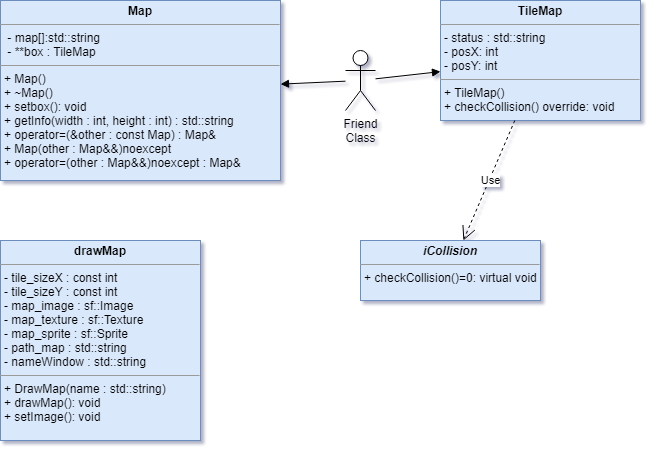

The diagram above was exported from draw.io. Its source (the exported page's mxGraphModel, read from the mxfile embedded in the PNG):
<mxGraphModel dx="1348" dy="795" grid="0" gridSize="10" guides="1" tooltips="1" connect="1" arrows="1" fold="1" page="1" pageScale="1" pageWidth="1169" pageHeight="827" background="none" math="0" shadow="1">
  <root>
    <mxCell id="0" />
    <mxCell id="1" parent="0" />
    <mxCell id="QIoBPBcvdL_Y5jLuDFpD-41" value="&lt;p style=&quot;margin: 0px ; margin-top: 4px ; text-align: center&quot;&gt;&lt;b&gt;Map&lt;/b&gt;&lt;/p&gt;&lt;hr size=&quot;1&quot;&gt;&lt;p style=&quot;margin: 0px ; margin-left: 4px&quot;&gt;&lt;span&gt;&amp;nbsp;- map[]:std::string&lt;/span&gt;&lt;/p&gt;&lt;p style=&quot;margin: 0px ; margin-left: 4px&quot;&gt;&lt;span&gt;&amp;nbsp;- **box : TileMap&lt;/span&gt;&lt;br&gt;&lt;/p&gt;&lt;hr size=&quot;1&quot;&gt;&lt;p style=&quot;margin: 0px ; margin-left: 4px&quot;&gt;+ Map()&lt;/p&gt;&lt;p style=&quot;margin: 0px ; margin-left: 4px&quot;&gt;+ ~Map()&lt;/p&gt;&lt;p style=&quot;margin: 0px ; margin-left: 4px&quot;&gt;+ setbox(): void&lt;/p&gt;&lt;p style=&quot;margin: 0px ; margin-left: 4px&quot;&gt;+ getInfo(width : int, height : int) : std::string&lt;/p&gt;&lt;p style=&quot;margin: 0px ; margin-left: 4px&quot;&gt;+ operator=(&amp;amp;other : const Map) : Map&amp;amp;&lt;/p&gt;&lt;p style=&quot;margin: 0px ; margin-left: 4px&quot;&gt;+ Map(other : Map&amp;amp;&amp;amp;)noexcept&lt;/p&gt;&lt;p style=&quot;margin: 0px ; margin-left: 4px&quot;&gt;+ operator=(other : Map&amp;amp;&amp;amp;)noexcept : Map&amp;amp;&lt;/p&gt;" style="verticalAlign=top;align=left;overflow=fill;fontSize=12;fontFamily=Helvetica;html=1;fillColor=#dae8fc;strokeColor=#6c8ebf;" parent="1" vertex="1">
      <mxGeometry x="80" y="40" width="280" height="180" as="geometry" />
    </mxCell>
    <mxCell id="QIoBPBcvdL_Y5jLuDFpD-46" value="&lt;p style=&quot;margin: 0px ; margin-top: 4px ; text-align: center&quot;&gt;&lt;b&gt;&lt;i&gt;iCollision&lt;/i&gt;&lt;/b&gt;&lt;/p&gt;&lt;hr size=&quot;1&quot;&gt;&lt;p style=&quot;margin: 0px ; margin-left: 4px&quot;&gt;+ checkCollision()=0: virtual void&lt;/p&gt;" style="verticalAlign=top;align=left;overflow=fill;fontSize=12;fontFamily=Helvetica;html=1;fillColor=#dae8fc;strokeColor=#6c8ebf;" parent="1" vertex="1">
      <mxGeometry x="440" y="280" width="180" height="60" as="geometry" />
    </mxCell>
    <mxCell id="QIoBPBcvdL_Y5jLuDFpD-47" value="&lt;p style=&quot;margin: 0px ; margin-top: 4px ; text-align: center&quot;&gt;&lt;b&gt;drawMap&lt;/b&gt;&lt;/p&gt;&lt;hr size=&quot;1&quot;&gt;&lt;p style=&quot;margin: 0px ; margin-left: 4px&quot;&gt;- tile_sizeX : const int&lt;/p&gt;&lt;p style=&quot;margin: 0px ; margin-left: 4px&quot;&gt;- tile_sizeY : const int&lt;/p&gt;&lt;p style=&quot;margin: 0px ; margin-left: 4px&quot;&gt;- map_image : sf::Image&lt;/p&gt;&lt;p style=&quot;margin: 0px ; margin-left: 4px&quot;&gt;&lt;span&gt;- map_texture : sf::Texture&lt;/span&gt;&lt;/p&gt;&lt;p style=&quot;margin: 0px ; margin-left: 4px&quot;&gt;- map_sprite : sf::Sprite&lt;/p&gt;&lt;p style=&quot;margin: 0px ; margin-left: 4px&quot;&gt;- path_map : std::string&lt;/p&gt;&lt;p style=&quot;margin: 0px ; margin-left: 4px&quot;&gt;- nameWindow : std::string&lt;/p&gt;&lt;hr size=&quot;1&quot;&gt;&lt;p style=&quot;margin: 0px ; margin-left: 4px&quot;&gt;+ DrawMap(name : std::string)&lt;/p&gt;&lt;p style=&quot;margin: 0px ; margin-left: 4px&quot;&gt;+ drawMap(): void&lt;/p&gt;&lt;p style=&quot;margin: 0px ; margin-left: 4px&quot;&gt;+ setImage(): void&lt;/p&gt;" style="verticalAlign=top;align=left;overflow=fill;fontSize=12;fontFamily=Helvetica;html=1;fillColor=#dae8fc;strokeColor=#6c8ebf;" parent="1" vertex="1">
      <mxGeometry x="80" y="280" width="200" height="200" as="geometry" />
    </mxCell>
    <mxCell id="QIoBPBcvdL_Y5jLuDFpD-48" value="&lt;p style=&quot;margin: 0px ; margin-top: 4px ; text-align: center&quot;&gt;&lt;b&gt;TileMap&lt;/b&gt;&lt;/p&gt;&lt;hr size=&quot;1&quot;&gt;&lt;p style=&quot;margin: 0px ; margin-left: 4px&quot;&gt;- status : std::string&lt;/p&gt;&lt;p style=&quot;margin: 0px ; margin-left: 4px&quot;&gt;- posX: int&lt;/p&gt;&lt;p style=&quot;margin: 0px ; margin-left: 4px&quot;&gt;- posY: int&lt;/p&gt;&lt;hr size=&quot;1&quot;&gt;&lt;p style=&quot;margin: 0px ; margin-left: 4px&quot;&gt;+ TileMap()&lt;/p&gt;&lt;p style=&quot;margin: 0px ; margin-left: 4px&quot;&gt;+ checkCollision() override: void&lt;/p&gt;" style="verticalAlign=top;align=left;overflow=fill;fontSize=12;fontFamily=Helvetica;html=1;fillColor=#dae8fc;strokeColor=#6c8ebf;" parent="1" vertex="1">
      <mxGeometry x="520" y="40" width="200" height="120" as="geometry" />
    </mxCell>
    <mxCell id="QIoBPBcvdL_Y5jLuDFpD-49" value="Use" style="endArrow=open;endSize=12;dashed=1;html=1;" parent="1" source="QIoBPBcvdL_Y5jLuDFpD-48" target="QIoBPBcvdL_Y5jLuDFpD-46" edge="1">
      <mxGeometry x="-0.0086" y="1" width="160" relative="1" as="geometry">
        <mxPoint x="540" y="310" as="sourcePoint" />
        <mxPoint x="530" y="210" as="targetPoint" />
        <Array as="points" />
        <mxPoint as="offset" />
      </mxGeometry>
    </mxCell>
    <mxCell id="QIoBPBcvdL_Y5jLuDFpD-58" value="" style="endArrow=block;startArrow=none;endFill=1;startFill=1;html=1;" parent="1" source="QIoBPBcvdL_Y5jLuDFpD-59" target="QIoBPBcvdL_Y5jLuDFpD-48" edge="1">
      <mxGeometry width="160" relative="1" as="geometry">
        <mxPoint x="400" y="110" as="sourcePoint" />
        <mxPoint x="560" y="110" as="targetPoint" />
      </mxGeometry>
    </mxCell>
    <mxCell id="QIoBPBcvdL_Y5jLuDFpD-59" value="Friend&lt;br&gt;Class&lt;br&gt;" style="shape=umlActor;verticalLabelPosition=bottom;verticalAlign=top;html=1;" parent="1" vertex="1">
      <mxGeometry x="425" y="90" width="30" height="60" as="geometry" />
    </mxCell>
    <mxCell id="QIoBPBcvdL_Y5jLuDFpD-60" value="" style="endArrow=none;startArrow=block;endFill=1;startFill=1;html=1;" parent="1" source="QIoBPBcvdL_Y5jLuDFpD-41" target="QIoBPBcvdL_Y5jLuDFpD-59" edge="1">
      <mxGeometry width="160" relative="1" as="geometry">
        <mxPoint x="360" y="119.5" as="sourcePoint" />
        <mxPoint x="520" y="107.5" as="targetPoint" />
      </mxGeometry>
    </mxCell>
  </root>
</mxGraphModel>